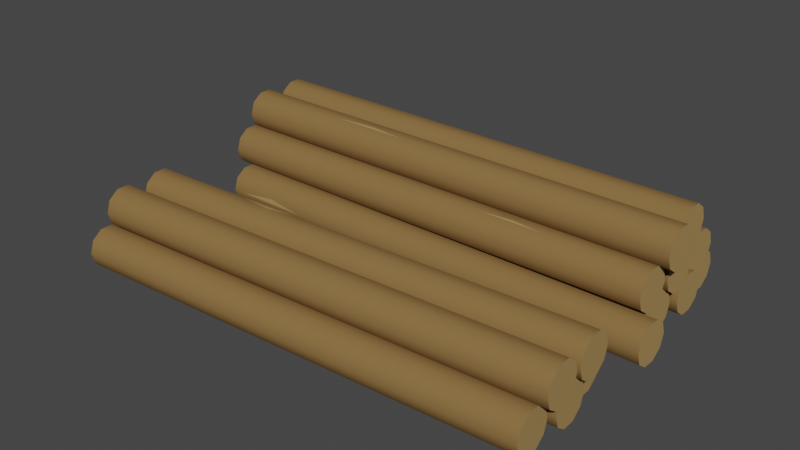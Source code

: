# Source: Logs.blend  (saved by Blender 3.0.42; exported with 4.5.12 LTS)
import bpy
from mathutils import Matrix  # noqa: F401  (used for matrix-valued properties, if any)

bpy.ops.wm.read_factory_settings(use_empty=True)
scene = bpy.context.scene
scene.name = 'Scene'

# ---- collections
col_collection = bpy.data.collections.new('Collection'); scene.collection.children.link(col_collection)

# ---- materials (node trees are filled in below, after node groups)
mat_wood = bpy.data.materials.new('Wood')
mat_wood.alpha_threshold = 0.0
mat_wood.use_transparent_shadow = False
mat_wood.diffuse_color = (0.2462, 0.1444, 0.0538, 1.0)
mat_wood.roughness = 0.5
mat_wood_light = bpy.data.materials.new('Wood_Light')
mat_wood_light.alpha_threshold = 0.0
mat_wood_light.use_transparent_shadow = False
mat_wood_light.diffuse_color = (0.3757, 0.2432, 0.09746, 1.0)
mat_wood_light.roughness = 0.5

# ---- node groups
ng_auto_smooth = bpy.data.node_groups.new('Auto Smooth', 'GeometryNodeTree')
_s = ng_auto_smooth.interface.new_socket(name='Geometry', in_out='OUTPUT', socket_type='NodeSocketGeometry')
_s = ng_auto_smooth.interface.new_socket(name='Geometry', in_out='INPUT', socket_type='NodeSocketGeometry')
_s = ng_auto_smooth.interface.new_socket(name='Angle', in_out='INPUT', socket_type='NodeSocketFloat')
_s.subtype = 'ANGLE'
_s.min_value = 0.0
_s.max_value = 3.142
ng_auto_smooth.is_modifier = True
_N = ng_auto_smooth.nodes; _L = ng_auto_smooth.links
n0 = _N.new('NodeGroupOutput'); n0.name = 'Group Output'; n0.location = (480, -100)
n1 = _N.new('NodeGroupInput'); n1.name = 'Group Input'; n1.location = (-420, -300)
n2 = _N.new('NodeGroupInput'); n2.name = 'Group Input.001'; n2.location = (-60, -100)
n3 = _N.new('GeometryNodeSetShadeSmooth'); n3.name = 'Set Shade Smooth'; n3.location = (120, -100)
n3.domain = 'EDGE'
n4 = _N.new('GeometryNodeSetShadeSmooth'); n4.name = 'Set Shade Smooth.001'; n4.location = (300, -100)
n5 = _N.new('GeometryNodeInputMeshEdgeAngle'); n5.name = 'Edge Angle'; n5.location = (-420, -220)
n6 = _N.new('GeometryNodeInputEdgeSmooth'); n6.name = 'Is Edge Smooth'; n6.location = (-60, -160)
n7 = _N.new('GeometryNodeInputShadeSmooth'); n7.name = 'Is Face Smooth'; n7.location = (-240, -340)
n8 = _N.new('FunctionNodeBooleanMath'); n8.name = 'Boolean Math'; n8.location = (-60, -220)
n9 = _N.new('FunctionNodeCompare'); n9.name = 'Compare'; n9.location = (-240, -180)
n9.operation = 'LESS_EQUAL'
_L.new(n5.outputs[0], n9.inputs[0])
_L.new(n4.outputs[0], n0.inputs[0])
_L.new(n1.outputs[1], n9.inputs[1])
_L.new(n9.outputs[0], n8.inputs[0])
_L.new(n7.outputs[0], n8.inputs[1])
_L.new(n2.outputs[0], n3.inputs[0])
_L.new(n6.outputs[0], n3.inputs[1])
_L.new(n3.outputs[0], n4.inputs[0])
_L.new(n8.outputs[0], n3.inputs[2])
n0.is_active_output = True

# ---- material node trees

# ---- world
world_world = bpy.data.worlds.new('World'); scene.world = world_world
world_world.use_nodes = True; world_world.node_tree.nodes.clear()
_N = world_world.node_tree.nodes; _L = world_world.node_tree.links
n0 = _N.new('ShaderNodeOutputWorld'); n0.name = 'World Output'; n0.location = (300, 300)
n1 = _N.new('ShaderNodeBackground'); n1.name = 'Background'; n1.location = (10, 300)
n1.inputs[0].default_value = (0.05088, 0.05088, 0.05088, 1.0)
_L.new(n1.outputs[0], n0.inputs[0])
n0.is_active_output = True
world_world.color = (0.05088, 0.05088, 0.05088)
world_world.use_sun_shadow = False
world_world.sun_shadow_jitter_overblur = 0.0

# ---- meshes
me_cylinder_001 = bpy.data.meshes.new('Cylinder.001')
me_cylinder_001.from_pydata([(-0.513, 0.2406, -0.05243), (0.5695, 0.2391, -0.05243), (-0.513, 0.2314, -0.08087), (0.5695, 0.2299, -0.08087), (-0.513, 0.2072, -0.09844), (0.5694, 0.2057, -0.09844), (-0.5131, 0.1773, -0.09844), (0.5694, 0.1758, -0.09844), (-0.5131, 0.1531, -0.08087), (0.5694, 0.1516, -0.08087), (-0.5131, 0.1439, -0.05243), (0.5694, 0.1424, -0.05243), (-0.5131, 0.1531, -0.024), (0.5694, 0.1516, -0.024), (-0.5131, 0.1773, -0.006422), (0.5694, 0.1758, -0.006422), (-0.513, 0.2072, -0.006422), (0.5694, 0.2057, -0.006422), (-0.513, 0.2314, -0.024), (0.5695, 0.2299, -0.024), (-0.557, 0.3499, -0.05243), (0.5471, 0.3379, -0.05243), (-0.5571, 0.3407, -0.08087), (0.547, 0.3286, -0.08087), (-0.5573, 0.3165, -0.09844), (0.5467, 0.3044, -0.09844), (-0.5576, 0.2866, -0.09844), (0.5464, 0.2745, -0.09844), (-0.5579, 0.2624, -0.08087), (0.5462, 0.2503, -0.08087), (-0.558, 0.2532, -0.05243), (0.5461, 0.2411, -0.05243), (-0.5579, 0.2624, -0.024), (0.5462, 0.2503, -0.024), (-0.5576, 0.2866, -0.006422), (0.5464, 0.2745, -0.006422), (-0.5573, 0.3165, -0.006422), (0.5467, 0.3044, -0.006422), (-0.5571, 0.3407, -0.024), (0.547, 0.3286, -0.024), (0.5587, 0.03512, -0.05243), (-0.5238, 0.03662, -0.05243), (0.5587, 0.04436, -0.08087), (-0.5238, 0.04586, -0.08087), (0.5587, 0.06855, -0.09844), (-0.5238, 0.07005, -0.09844), (0.5587, 0.09845, -0.09844), (-0.5237, 0.09995, -0.09844), (0.5588, 0.1226, -0.08087), (-0.5237, 0.1241, -0.08087), (0.5588, 0.1319, -0.05243), (-0.5237, 0.1334, -0.05243), (0.5588, 0.1226, -0.024), (-0.5237, 0.1241, -0.024), (0.5587, 0.09845, -0.006422), (-0.5237, 0.09995, -0.006422), (0.5587, 0.06855, -0.006422), (-0.5238, 0.07005, -0.006422), (0.5587, 0.04436, -0.024), (-0.5238, 0.04586, -0.024), (0.6026, -0.07416, -0.05243), (-0.5014, -0.0621, -0.05243), (0.6027, -0.06492, -0.08087), (-0.5013, -0.05286, -0.08087), (0.603, -0.04073, -0.09844), (-0.5011, -0.02868, -0.09844), (0.6033, -0.01083, -0.09844), (-0.5007, 0.001223, -0.09844), (0.6036, 0.01336, -0.08087), (-0.5005, 0.02541, -0.08087), (0.6037, 0.0226, -0.05243), (-0.5004, 0.03465, -0.05243), (0.6036, 0.01336, -0.024), (-0.5005, 0.02541, -0.024), (0.6033, -0.01083, -0.006422), (-0.5007, 0.001223, -0.006422), (0.603, -0.04073, -0.006422), (-0.5011, -0.02868, -0.006422), (0.6027, -0.06492, -0.024), (-0.5013, -0.05286, -0.024), (0.5617, 0.1891, 0.02273), (-0.5424, 0.2011, 0.02273), (0.5618, 0.1983, -0.005704), (-0.5423, 0.2104, -0.005704), (0.562, 0.2225, -0.02328), (-0.542, 0.2346, -0.02328), (0.5623, 0.2524, -0.02328), (-0.5417, 0.2645, -0.02328), (0.5626, 0.2766, -0.005704), (-0.5415, 0.2887, -0.005703), (0.5627, 0.2858, 0.02273), (-0.5414, 0.2979, 0.02273), (0.5626, 0.2766, 0.05117), (-0.5415, 0.2887, 0.05117), (0.5623, 0.2524, 0.06874), (-0.5417, 0.2645, 0.06874), (0.562, 0.2225, 0.06874), (-0.542, 0.2346, 0.06874), (0.5618, 0.1983, 0.05117), (-0.5423, 0.2104, 0.05117), (0.5688, 0.08646, 0.02273), (-0.5353, 0.09173, 0.02273), (0.5689, 0.0957, -0.005704), (-0.5352, 0.101, -0.005704), (0.569, 0.1199, -0.02328), (-0.5351, 0.1252, -0.02328), (0.5691, 0.1498, -0.02328), (-0.535, 0.1551, -0.02328), (0.5692, 0.174, -0.005704), (-0.5349, 0.1793, -0.005703), (0.5692, 0.1832, 0.02273), (-0.5348, 0.1885, 0.02273), (0.5692, 0.174, 0.05117), (-0.5349, 0.1793, 0.05117), (0.5691, 0.1498, 0.06874), (-0.535, 0.1551, 0.06874), (0.569, 0.1199, 0.06874), (-0.5351, 0.1252, 0.06874), (0.5689, 0.0957, 0.05117), (-0.5352, 0.101, 0.05117), (0.5665, -0.01794, 0.02554), (-0.5376, -0.01267, 0.02554), (0.5666, -0.008703, -0.002893), (-0.5375, -0.003431, -0.002893), (0.5667, 0.01549, -0.02047), (-0.5374, 0.02076, -0.02047), (0.5668, 0.04539, -0.02047), (-0.5373, 0.05066, -0.02047), (0.5669, 0.06958, -0.002893), (-0.5372, 0.07485, -0.002893), (0.567, 0.07881, 0.02554), (-0.5371, 0.08409, 0.02554), (0.5669, 0.06958, 0.05398), (-0.5372, 0.07485, 0.05398), (0.5668, 0.04539, 0.07155), (-0.5373, 0.05066, 0.07155), (0.5667, 0.01549, 0.07155), (-0.5374, 0.02076, 0.07155), (0.5666, -0.008703, 0.05398), (-0.5375, -0.003431, 0.05398), (0.5632, 0.1325, 0.1003), (-0.5408, 0.1445, 0.1003), (0.5633, 0.1417, 0.07189), (-0.5407, 0.1538, 0.07189), (0.5636, 0.1659, 0.05432), (-0.5405, 0.178, 0.05432), (0.5639, 0.1958, 0.05432), (-0.5401, 0.2078, 0.05432), (0.5642, 0.22, 0.07189), (-0.5399, 0.232, 0.07189), (0.5643, 0.2292, 0.1003), (-0.5398, 0.2413, 0.1003), (0.5642, 0.22, 0.1288), (-0.5399, 0.232, 0.1288), (0.5639, 0.1958, 0.1463), (-0.5401, 0.2078, 0.1463), (0.5636, 0.1659, 0.1463), (-0.5405, 0.178, 0.1463), (0.5633, 0.1417, 0.1288), (-0.5407, 0.1538, 0.1288), (0.5901, 0.03489, 0.1012), (-0.5406, 0.04192, 0.1012), (0.5901, 0.04413, 0.0728), (-0.5406, 0.05116, 0.07281), (0.5903, 0.06832, 0.05523), (-0.5404, 0.07535, 0.05523), (0.5905, 0.09822, 0.05523), (-0.5402, 0.1052, 0.05523), (0.5906, 0.1224, 0.0728), (-0.5401, 0.1294, 0.07281), (0.5907, 0.1316, 0.1012), (-0.54, 0.1387, 0.1012), (0.5906, 0.1224, 0.1297), (-0.5401, 0.1294, 0.1297), (0.5905, 0.09822, 0.1473), (-0.5402, 0.1052, 0.1473), (0.5903, 0.06832, 0.1473), (-0.5404, 0.07535, 0.1473), (0.5901, 0.04413, 0.1297), (-0.5406, 0.05116, 0.1297), (-0.1867, 0.0838, 0.1473), (-0.1867, 0.0838, 0.1473), (-0.2809, 0.04031, 0.1012), (-0.09304, 0.03914, 0.1012), (-0.187, 0.03972, 0.1012), (-0.09298, 0.04838, 0.07281), (-0.2808, 0.04955, 0.07281), (-0.1869, 0.04896, 0.07281), (-0.09284, 0.07257, 0.05523), (-0.2807, 0.07374, 0.05523), (-0.1868, 0.07315, 0.05523), (-0.09265, 0.1025, 0.05523), (-0.2805, 0.1036, 0.05523), (-0.1866, 0.1031, 0.05523), (-0.09251, 0.1267, 0.07281), (-0.2804, 0.1278, 0.07281), (-0.1864, 0.1272, 0.07281), (-0.09245, 0.1359, 0.1012), (-0.2803, 0.1371, 0.1012), (-0.1864, 0.1365, 0.1012), (-0.09251, 0.1267, 0.1297), (-0.2804, 0.1278, 0.1297), (-0.1864, 0.1272, 0.1297), (-0.09265, 0.1025, 0.1473), (-0.2805, 0.1036, 0.1473), (-0.1866, 0.1031, 0.1473), (-0.09284, 0.07257, 0.1473), (-0.2807, 0.07374, 0.1473), (-0.1868, 0.07315, 0.1473), (-0.09298, 0.04838, 0.1297), (-0.2808, 0.04955, 0.1297), (-0.1869, 0.04896, 0.1297), (0.244, 0.02584, 0.07155), (0.1722, -0.01606, 0.02554), (0.3154, -0.01674, 0.02554), (0.2438, -0.0164, 0.02554), (0.3155, -0.007504, -0.002893), (0.1722, -0.00682, -0.002893), (0.2438, -0.007162, -0.002893), (0.3156, 0.01669, -0.02047), (0.1723, 0.01737, -0.02047), (0.2439, 0.01703, -0.02047), (0.3157, 0.04658, -0.02047), (0.1724, 0.04727, -0.02047), (0.2441, 0.04693, -0.02047), (0.3158, 0.07077, -0.002893), (0.1725, 0.07146, -0.002893), (0.2442, 0.07112, -0.002893), (0.3159, 0.08001, 0.02554), (0.1726, 0.0807, 0.02554), (0.2442, 0.08036, 0.02554), (0.3158, 0.07077, 0.05398), (0.1725, 0.07146, 0.05398), (0.2442, 0.07112, 0.05398), (0.3157, 0.04658, 0.07155), (0.1724, 0.04727, 0.07155), (0.2441, 0.04693, 0.07155), (0.3156, 0.01669, 0.07155), (0.1723, 0.01737, 0.07155), (0.2439, 0.01703, 0.07155), (0.3155, -0.007504, 0.05398), (0.1722, -0.00682, 0.05398), (0.2438, -0.007162, 0.05398), (-0.3799, -0.06029, -0.04276), (-0.4742, -0.0624, -0.05243), (-0.2855, -0.06446, -0.05243), (-0.3799, -0.06343, -0.05243), (-0.2854, -0.05522, -0.08087), (-0.4742, -0.05316, -0.08087), (-0.3798, -0.05419, -0.08087), (-0.2852, -0.03103, -0.09844), (-0.4739, -0.02897, -0.09844), (-0.3795, -0.03, -0.09844), (-0.2849, -0.001133, -0.09844), (-0.4736, 0.0009267, -0.09844), (-0.3792, -0.0001034, -0.09844), (-0.2846, 0.02305, -0.08087), (-0.4733, 0.02511, -0.08087), (-0.379, 0.02408, -0.08087), (-0.2845, 0.03229, -0.05243), (-0.4732, 0.03435, -0.05243), (-0.3789, 0.03332, -0.05243), (-0.2846, 0.02305, -0.024), (-0.4733, 0.02511, -0.024), (-0.379, 0.02408, -0.024), (-0.2849, -0.001133, -0.006422), (-0.4736, 0.0009267, -0.006422), (-0.3792, -0.0001034, -0.006422), (-0.2852, -0.03103, -0.006422), (-0.4739, -0.02897, -0.006422), (-0.3795, -0.03, -0.006422), (-0.2854, -0.05522, -0.024), (-0.4742, -0.05316, -0.024), (-0.3798, -0.05419, -0.024), (0.1841, 0.2725, 0.05715), (0.09269, 0.1942, 0.02273), (0.2738, 0.1922, 0.02273), (0.1832, 0.1932, 0.02273), (0.2739, 0.2015, -0.005704), (0.09279, 0.2034, -0.005704), (0.1833, 0.2025, -0.005704), (0.2741, 0.2257, -0.02328), (0.09304, 0.2276, -0.02328), (0.1836, 0.2266, -0.02328), (0.2744, 0.2556, -0.02328), (0.09335, 0.2575, -0.02328), (0.1839, 0.2565, -0.02328), (0.2747, 0.2797, -0.005704), (0.0936, 0.2817, -0.005704), (0.1841, 0.2807, -0.005704), (0.2748, 0.289, 0.02273), (0.0937, 0.291, 0.02273), (0.1842, 0.29, 0.02273), (0.2747, 0.2797, 0.05117), (0.0936, 0.2817, 0.05117), (0.1841, 0.2807, 0.05117), (0.2744, 0.2556, 0.06874), (0.09335, 0.2575, 0.06874), (0.1839, 0.2565, 0.06874), (0.2741, 0.2257, 0.06874), (0.09304, 0.2276, 0.06874), (0.1836, 0.2266, 0.06874), (0.2739, 0.2015, 0.05117), (0.09279, 0.2034, 0.05117), (0.1833, 0.2025, 0.05117), (-0.3443, 0.3309, -0.01857), (-0.2064, 0.3461, -0.05243), (-0.4817, 0.3491, -0.05243), (-0.3441, 0.3476, -0.05243), (-0.4818, 0.3399, -0.08087), (-0.2065, 0.3368, -0.08087), (-0.3442, 0.3384, -0.08087), (-0.4821, 0.3157, -0.09844), (-0.2068, 0.3127, -0.09844), (-0.3444, 0.3142, -0.09844), (-0.4824, 0.2858, -0.09844), (-0.2071, 0.2828, -0.09844), (-0.3447, 0.2843, -0.09844), (-0.4826, 0.2616, -0.08087), (-0.2074, 0.2586, -0.08087), (-0.345, 0.2601, -0.08087), (-0.4827, 0.2523, -0.05243), (-0.2075, 0.2493, -0.05243), (-0.3451, 0.2508, -0.05243), (-0.4826, 0.2616, -0.024), (-0.2074, 0.2586, -0.024), (-0.345, 0.2601, -0.024), (-0.4824, 0.2858, -0.006422), (-0.2071, 0.2828, -0.006422), (-0.3447, 0.2843, -0.006422), (-0.4821, 0.3157, -0.006422), (-0.2068, 0.3127, -0.006422), (-0.3444, 0.3142, -0.006422), (-0.4818, 0.3399, -0.024), (-0.2065, 0.3368, -0.024), (-0.3442, 0.3384, -0.024), (0.583, -0.4406, -0.05243), (-0.4986, -0.4853, -0.05243), (0.5826, -0.4313, -0.08087), (-0.499, -0.476, -0.08087), (0.5816, -0.4072, -0.09844), (-0.5, -0.4519, -0.09844), (0.5804, -0.3773, -0.09844), (-0.5012, -0.422, -0.09844), (0.5794, -0.3531, -0.08087), (-0.5022, -0.3978, -0.08087), (0.579, -0.3439, -0.05243), (-0.5026, -0.3886, -0.05243), (0.5794, -0.3531, -0.024), (-0.5022, -0.3978, -0.024), (0.5804, -0.3773, -0.006422), (-0.5012, -0.422, -0.006422), (0.5816, -0.4072, -0.006422), (-0.5, -0.4519, -0.006422), (0.5826, -0.4313, -0.024), (-0.499, -0.476, -0.024), (-0.4965, -0.281, -0.05243), (0.5851, -0.2363, -0.05243), (-0.4961, -0.2902, -0.08087), (0.5855, -0.2455, -0.08087), (-0.4951, -0.3144, -0.09844), (0.5865, -0.2697, -0.09844), (-0.4939, -0.3442, -0.09844), (0.5877, -0.2995, -0.09844), (-0.4929, -0.3684, -0.08087), (0.5887, -0.3237, -0.08087), (-0.4925, -0.3776, -0.05243), (0.5891, -0.3329, -0.05243), (-0.4929, -0.3684, -0.024), (0.5887, -0.3237, -0.024), (-0.4939, -0.3442, -0.006422), (0.5877, -0.2995, -0.006422), (-0.4951, -0.3144, -0.006422), (0.5865, -0.2697, -0.006422), (-0.4961, -0.2902, -0.024), (0.5855, -0.2455, -0.024), (-0.5451, -0.1737, -0.05243), (0.5585, -0.1386, -0.05243), (-0.5448, -0.1829, -0.08087), (0.5588, -0.1478, -0.08087), (-0.544, -0.2071, -0.09844), (0.5595, -0.172, -0.09844), (-0.543, -0.237, -0.09844), (0.5605, -0.2019, -0.09844), (-0.5423, -0.2611, -0.08087), (0.5613, -0.2261, -0.08087), (-0.542, -0.2704, -0.05243), (0.5616, -0.2353, -0.05243), (-0.5423, -0.2611, -0.024), (0.5613, -0.2261, -0.024), (-0.543, -0.237, -0.006422), (0.5605, -0.2019, -0.006422), (-0.544, -0.2071, -0.006422), (0.5595, -0.172, -0.006422), (-0.5448, -0.1829, -0.024), (0.5588, -0.1478, -0.024), (-0.5044, -0.3327, 0.02273), (0.5989, -0.2908, 0.02273), (-0.5041, -0.3419, -0.005704), (0.5992, -0.3001, -0.005703), (-0.5032, -0.3661, -0.02328), (0.6002, -0.3242, -0.02328), (-0.502, -0.396, -0.02328), (0.6013, -0.3541, -0.02328), (-0.5011, -0.4202, -0.005704), (0.6022, -0.3783, -0.005703), (-0.5007, -0.4294, 0.02273), (0.6026, -0.3875, 0.02273), (-0.5011, -0.4202, 0.05117), (0.6022, -0.3783, 0.05117), (-0.502, -0.396, 0.06874), (0.6013, -0.3541, 0.06874), (-0.5032, -0.3661, 0.06874), (0.6002, -0.3242, 0.06874), (-0.5041, -0.3419, 0.05117), (0.5992, -0.3001, 0.05117), (-0.5066, -0.2283, 0.02554), (0.5967, -0.1864, 0.02554), (-0.5063, -0.2375, -0.002894), (0.5971, -0.1957, -0.002893), (-0.5053, -0.2617, -0.02047), (0.598, -0.2198, -0.02047), (-0.5042, -0.2916, -0.02047), (0.5991, -0.2497, -0.02047), (-0.5033, -0.3157, -0.002894), (0.6, -0.2739, -0.002893), (-0.5029, -0.325, 0.02554), (0.6004, -0.2831, 0.02554), (-0.5033, -0.3157, 0.05398), (0.6, -0.2739, 0.05398), (-0.5042, -0.2916, 0.07155), (0.5991, -0.2497, 0.07155), (-0.5053, -0.2617, 0.07155), (0.598, -0.2198, 0.07155), (-0.5063, -0.2375, 0.05398), (0.5971, -0.1957, 0.05398), (-0.1825, -0.2583, 0.07155), (-0.1125, -0.2133, 0.02554), (-0.2557, -0.2188, 0.02554), (-0.1841, -0.2161, 0.02554), (-0.2553, -0.228, -0.002893), (-0.1122, -0.2226, -0.002893), (-0.1838, -0.2253, -0.002893), (-0.2544, -0.2522, -0.02047), (-0.1112, -0.2467, -0.02047), (-0.1828, -0.2495, -0.02047), (-0.2533, -0.2821, -0.02047), (-0.1101, -0.2766, -0.02047), (-0.1817, -0.2793, -0.02047), (-0.2524, -0.3062, -0.002893), (-0.1092, -0.3008, -0.002893), (-0.1808, -0.3035, -0.002893), (-0.252, -0.3155, 0.02554), (-0.1088, -0.31, 0.02554), (-0.1804, -0.3127, 0.02554), (-0.2524, -0.3062, 0.05398), (-0.1092, -0.3008, 0.05398), (-0.1808, -0.3035, 0.05398), (-0.2533, -0.2821, 0.07155), (-0.1101, -0.2766, 0.07155), (-0.1817, -0.2793, 0.07155), (-0.2544, -0.2522, 0.07155), (-0.1112, -0.2467, 0.07155), (-0.1828, -0.2495, 0.07155), (-0.2553, -0.228, 0.05398), (-0.1122, -0.2226, 0.05398), (-0.1838, -0.2253, 0.05398), (0.4371, -0.1456, -0.04276), (0.5313, -0.1394, -0.05243), (0.3427, -0.1454, -0.05243), (0.437, -0.1424, -0.05243), (0.343, -0.1547, -0.08087), (0.5316, -0.1487, -0.08087), (0.4373, -0.1517, -0.08087), (0.3438, -0.1789, -0.09844), (0.5324, -0.1729, -0.09844), (0.4381, -0.1759, -0.09844), (0.3447, -0.2087, -0.09844), (0.5334, -0.2027, -0.09844), (0.4391, -0.2057, -0.09844), (0.3455, -0.2329, -0.08087), (0.5341, -0.2269, -0.08087), (0.4398, -0.2299, -0.08087), (0.3458, -0.2421, -0.05243), (0.5344, -0.2362, -0.05243), (0.4401, -0.2392, -0.05243), (0.3455, -0.2329, -0.024), (0.5341, -0.2269, -0.024), (0.4398, -0.2299, -0.024), (0.3447, -0.2087, -0.006422), (0.5334, -0.2027, -0.006422), (0.4391, -0.2057, -0.006422), (0.3438, -0.1789, -0.006422), (0.5324, -0.1729, -0.006422), (0.4381, -0.1759, -0.006422), (0.343, -0.1547, -0.024), (0.5316, -0.1487, -0.024), (0.4373, -0.1517, -0.024)], [], [(0, 1, 3, 2), (2, 3, 5, 4), (4, 5, 7, 6), (6, 7, 9, 8), (8, 9, 11, 10), (10, 11, 13, 12), (12, 13, 15, 14), (14, 15, 17, 16), (3, 1, 19, 17, 15, 13, 11, 9, 7, 5), (16, 17, 19, 18), (18, 19, 1, 0), (0, 2, 4, 6, 8, 10, 12, 14, 16, 18), (38, 333, 307, 20), (24, 312, 315, 26), (26, 315, 318, 28), (28, 318, 321, 30), (30, 321, 324, 32), (32, 324, 327, 34), (34, 327, 330, 36), (36, 330, 333, 38), (23, 21, 39, 37, 35, 33, 31, 29, 27, 25), (20, 307, 309, 22), (20, 22, 24, 26, 28, 30, 32, 34, 36, 38), (40, 41, 43, 42), (42, 43, 45, 44), (44, 45, 47, 46), (46, 47, 49, 48), (48, 49, 51, 50), (50, 51, 53, 52), (52, 53, 55, 54), (54, 55, 57, 56), (43, 41, 59, 57, 55, 53, 51, 49, 47, 45), (56, 57, 59, 58), (58, 59, 41, 40), (40, 42, 44, 46, 48, 50, 52, 54, 56, 58), (78, 271, 245, 60), (64, 250, 253, 66), (66, 253, 256, 68), (68, 256, 259, 70), (70, 259, 262, 72), (72, 262, 265, 74), (74, 265, 268, 76), (76, 268, 271, 78), (63, 61, 79, 77, 75, 73, 71, 69, 67, 65), (60, 245, 247, 62), (60, 62, 64, 66, 68, 70, 72, 74, 76, 78), (98, 302, 276, 80), (84, 281, 284, 86), (86, 284, 287, 88), (88, 287, 290, 90), (90, 290, 293, 92), (92, 293, 296, 94), (94, 296, 299, 96), (96, 299, 302, 98), (83, 81, 99, 97, 95, 93, 91, 89, 87, 85), (80, 276, 278, 82), (80, 82, 84, 86, 88, 90, 92, 94, 96, 98), (100, 101, 103, 102), (102, 103, 105, 104), (104, 105, 107, 106), (106, 107, 109, 108), (108, 109, 111, 110), (110, 111, 113, 112), (112, 113, 115, 114), (114, 115, 117, 116), (103, 101, 119, 117, 115, 113, 111, 109, 107, 105), (116, 117, 119, 118), (118, 119, 101, 100), (100, 102, 104, 106, 108, 110, 112, 114, 116, 118), (138, 240, 214, 120), (124, 219, 222, 126), (126, 222, 225, 128), (128, 225, 228, 130), (130, 228, 231, 132), (132, 231, 234, 134), (134, 234, 237, 136), (136, 237, 240, 138), (123, 121, 139, 137, 135, 133, 131, 129, 127, 125), (120, 214, 216, 122), (120, 122, 124, 126, 128, 130, 132, 134, 136, 138), (140, 141, 143, 142), (142, 143, 145, 144), (144, 145, 147, 146), (146, 147, 149, 148), (148, 149, 151, 150), (150, 151, 153, 152), (152, 153, 155, 154), (154, 155, 157, 156), (143, 141, 159, 157, 155, 153, 151, 149, 147, 145), (156, 157, 159, 158), (158, 159, 141, 140), (140, 142, 144, 146, 148, 150, 152, 154, 156, 158), (178, 209, 183, 160), (164, 188, 191, 166), (166, 191, 194, 168), (168, 194, 197, 170), (170, 197, 200, 172), (172, 200, 203, 174), (174, 203, 206, 176), (176, 206, 209, 178), (163, 161, 179, 177, 175, 173, 171, 169, 167, 165), (160, 183, 185, 162), (160, 162, 164, 166, 168, 170, 172, 174, 176, 178), (162, 185, 188, 164), (207, 177, 179, 210), (204, 175, 177, 207), (201, 173, 175, 204), (198, 171, 173, 201), (195, 169, 171, 198), (192, 167, 169, 195), (189, 165, 167, 192), (186, 163, 165, 189), (182, 161, 163, 186), (210, 182, 184, 211), (211, 184, 183, 209), (207, 210, 211, 208), (208, 211, 209, 206), (204, 207, 181, 180, 205), (205, 180, 181, 206, 203), (201, 204, 205, 202), (202, 205, 203, 200), (198, 201, 202, 199), (199, 202, 200, 197), (195, 198, 199, 196), (196, 199, 197, 194), (192, 195, 196, 193), (193, 196, 194, 191), (189, 192, 193, 190), (190, 193, 191, 188), (186, 189, 190, 187), (187, 190, 188, 185), (182, 186, 187, 184), (184, 187, 185, 183), (210, 179, 161, 182), (206, 181, 208), (181, 207, 208), (122, 216, 219, 124), (238, 137, 139, 241), (235, 135, 137, 238), (232, 133, 135, 235), (229, 131, 133, 232), (226, 129, 131, 229), (223, 127, 129, 226), (220, 125, 127, 223), (217, 123, 125, 220), (213, 121, 123, 217), (241, 213, 215, 242), (242, 215, 214, 240), (238, 241, 242, 239), (239, 242, 240, 237), (235, 238, 212, 236), (236, 212, 237, 234), (232, 235, 236, 233), (233, 236, 234, 231), (229, 232, 233, 230), (230, 233, 231, 228), (226, 229, 230, 227), (227, 230, 228, 225), (223, 226, 227, 224), (224, 227, 225, 222), (220, 223, 224, 221), (221, 224, 222, 219), (217, 220, 221, 218), (218, 221, 219, 216), (213, 217, 218, 215), (215, 218, 216, 214), (241, 139, 121, 213), (212, 238, 239), (237, 212, 239), (62, 247, 250, 64), (269, 77, 79, 272), (266, 75, 77, 269), (263, 73, 75, 266), (260, 71, 73, 263), (257, 69, 71, 260), (254, 67, 69, 257), (251, 65, 67, 254), (248, 63, 65, 251), (244, 61, 63, 248), (272, 244, 243, 273), (273, 243, 245, 271), (269, 272, 273, 270), (270, 273, 271, 268), (266, 269, 270, 267), (267, 270, 268, 265), (263, 266, 267, 264), (264, 267, 265, 262), (260, 263, 264, 261), (261, 264, 262, 259), (257, 260, 261, 258), (258, 261, 259, 256), (254, 257, 258, 255), (255, 258, 256, 253), (251, 254, 255, 252), (252, 255, 253, 250), (248, 251, 252, 249), (249, 252, 250, 247), (244, 248, 249, 246), (246, 249, 247, 245), (272, 79, 61, 244), (243, 244, 246), (245, 243, 246), (82, 278, 281, 84), (300, 97, 99, 303), (297, 95, 97, 300), (294, 93, 95, 297), (291, 91, 93, 294), (288, 89, 91, 291), (285, 87, 89, 288), (282, 85, 87, 285), (279, 83, 85, 282), (275, 81, 83, 279), (303, 275, 277, 304), (304, 277, 276, 302), (300, 303, 304, 301), (301, 304, 302, 299), (297, 300, 301, 298), (298, 301, 299, 296), (294, 297, 298, 274), (295, 274, 293), (291, 294, 295, 292), (292, 295, 293, 290), (288, 291, 292, 289), (289, 292, 290, 287), (285, 288, 289, 286), (286, 289, 287, 284), (282, 285, 286, 283), (283, 286, 284, 281), (279, 282, 283, 280), (280, 283, 281, 278), (275, 279, 280, 277), (277, 280, 278, 276), (303, 99, 81, 275), (293, 274, 298, 296), (274, 295, 294), (22, 309, 312, 24), (331, 37, 39, 334), (328, 35, 37, 331), (325, 33, 35, 328), (322, 31, 33, 325), (319, 29, 31, 322), (316, 27, 29, 319), (313, 25, 27, 316), (310, 23, 25, 313), (306, 21, 23, 310), (334, 306, 308, 335), (335, 308, 307, 333), (331, 334, 305, 332), (332, 305, 333, 330), (328, 331, 332, 329), (329, 332, 330, 327), (325, 328, 329, 326), (326, 329, 327, 324), (322, 325, 326, 323), (323, 326, 324, 321), (319, 322, 323, 320), (320, 323, 321, 318), (316, 319, 320, 317), (317, 320, 318, 315), (313, 316, 317, 314), (314, 317, 315, 312), (310, 313, 314, 311), (311, 314, 312, 309), (306, 310, 311, 308), (308, 311, 309, 307), (334, 39, 21, 306), (305, 334, 335), (333, 305, 335), (336, 337, 339, 338), (338, 339, 341, 340), (340, 341, 343, 342), (342, 343, 345, 344), (344, 345, 347, 346), (346, 347, 349, 348), (348, 349, 351, 350), (350, 351, 353, 352), (339, 337, 355, 353, 351, 349, 347, 345, 343, 341), (352, 353, 355, 354), (354, 355, 337, 336), (336, 338, 340, 342, 344, 346, 348, 350, 352, 354), (356, 357, 359, 358), (358, 359, 361, 360), (360, 361, 363, 362), (362, 363, 365, 364), (364, 365, 367, 366), (366, 367, 369, 368), (368, 369, 371, 370), (370, 371, 373, 372), (359, 357, 375, 373, 371, 369, 367, 365, 363, 361), (372, 373, 375, 374), (374, 375, 357, 356), (356, 358, 360, 362, 364, 366, 368, 370, 372, 374), (394, 495, 469, 376), (380, 474, 477, 382), (382, 477, 480, 384), (384, 480, 483, 386), (386, 483, 486, 388), (388, 486, 489, 390), (390, 489, 492, 392), (392, 492, 495, 394), (379, 377, 395, 393, 391, 389, 387, 385, 383, 381), (376, 469, 471, 378), (376, 378, 380, 382, 384, 386, 388, 390, 392, 394), (396, 397, 399, 398), (398, 399, 401, 400), (400, 401, 403, 402), (402, 403, 405, 404), (404, 405, 407, 406), (406, 407, 409, 408), (408, 409, 411, 410), (410, 411, 413, 412), (399, 397, 415, 413, 411, 409, 407, 405, 403, 401), (412, 413, 415, 414), (414, 415, 397, 396), (396, 398, 400, 402, 404, 406, 408, 410, 412, 414), (434, 464, 438, 416), (420, 443, 446, 422), (422, 446, 449, 424), (424, 449, 452, 426), (426, 452, 455, 428), (428, 455, 458, 430), (430, 458, 461, 432), (432, 461, 464, 434), (419, 417, 435, 433, 431, 429, 427, 425, 423, 421), (416, 438, 440, 418), (416, 418, 420, 422, 424, 426, 428, 430, 432, 434), (418, 440, 443, 420), (462, 433, 435, 465), (459, 431, 433, 462), (456, 429, 431, 459), (453, 427, 429, 456), (450, 425, 427, 453), (447, 423, 425, 450), (444, 421, 423, 447), (441, 419, 421, 444), (437, 417, 419, 441), (465, 437, 439, 466), (466, 439, 438, 464), (462, 465, 466, 463), (463, 466, 464, 461), (459, 462, 436, 460), (460, 436, 461, 458), (456, 459, 460, 457), (457, 460, 458, 455), (453, 456, 457, 454), (454, 457, 455, 452), (450, 453, 454, 451), (451, 454, 452, 449), (447, 450, 451, 448), (448, 451, 449, 446), (444, 447, 448, 445), (445, 448, 446, 443), (441, 444, 445, 442), (442, 445, 443, 440), (437, 441, 442, 439), (439, 442, 440, 438), (465, 435, 417, 437), (436, 462, 463), (461, 436, 463), (378, 471, 474, 380), (493, 393, 395, 496), (490, 391, 393, 493), (487, 389, 391, 490), (484, 387, 389, 487), (481, 385, 387, 484), (478, 383, 385, 481), (475, 381, 383, 478), (472, 379, 381, 475), (468, 377, 379, 472), (496, 468, 467, 497), (497, 467, 469, 495), (493, 496, 497, 494), (494, 497, 495, 492), (490, 493, 494, 491), (491, 494, 492, 489), (487, 490, 491, 488), (488, 491, 489, 486), (484, 487, 488, 485), (485, 488, 486, 483), (481, 484, 485, 482), (482, 485, 483, 480), (478, 481, 482, 479), (479, 482, 480, 477), (475, 478, 479, 476), (476, 479, 477, 474), (472, 475, 476, 473), (473, 476, 474, 471), (468, 472, 473, 470), (470, 473, 471, 469), (496, 395, 377, 468), (467, 468, 470), (469, 467, 470)])
me_cylinder_001.polygons.foreach_set('use_smooth', [True] * 392)
me_cylinder_001.polygons.foreach_set('material_index', [0, 0, 0, 0, 0, 0, 0, 0, 1, 0, 0, 1, 0, 0, 0, 0, 0, 0, 0, 0, 1, 0, 1, 0, 0, 0, 0, 0, 0, 0, 0, 1, 0, 0, 1, 0, 0, 0, 0, 0, 0, 0, 0, 1, 0, 1, 0, 0, 0, 0, 0, 0, 0, 0, 1, 0, 1, 0, 0, 0, 0, 0, 0, 0, 0, 1, 0, 0, 1, 0, 0, 0, 0, 0, 0, 0, 0, 1, 0, 1, 0, 0, 0, 0, 0, 0, 0, 0, 1, 0, 0, 1, 0, 0, 0, 0, 0, 0, 0, 0, 1, 0, 1, 0, 0, 0, 0, 0, 0, 0, 0, 0, 0, 0, 0, 0, 0, 0, 0, 0, 0, 0, 0, 0, 0, 0, 0, 0, 0, 0, 0, 0, 0, 0, 1, 1, 0, 0, 0, 0, 0, 0, 0, 0, 0, 0, 0, 0, 0, 0, 0, 0, 0, 0, 0, 0, 0, 0, 0, 0, 0, 0, 0, 0, 0, 0, 0, 1, 1, 0, 0, 0, 0, 0, 0, 0, 0, 0, 0, 0, 0, 0, 0, 0, 0, 0, 0, 0, 0, 0, 0, 0, 0, 0, 0, 0, 0, 0, 0, 0, 1, 1, 0, 0, 0, 0, 0, 0, 0, 0, 0, 0, 0, 0, 0, 0, 0, 0, 0, 1, 0, 0, 0, 0, 0, 0, 0, 0, 0, 0, 0, 0, 0, 0, 1, 0, 0, 0, 0, 0, 0, 0, 0, 0, 0, 0, 0, 0, 0, 0, 0, 0, 0, 0, 0, 0, 0, 0, 0, 0, 0, 0, 0, 0, 0, 0, 1, 1, 0, 0, 0, 0, 0, 0, 0, 0, 1, 0, 0, 1, 0, 0, 0, 0, 0, 0, 0, 0, 1, 0, 0, 1, 0, 0, 0, 0, 0, 0, 0, 0, 1, 0, 1, 0, 0, 0, 0, 0, 0, 0, 0, 1, 0, 0, 1, 0, 0, 0, 0, 0, 0, 0, 0, 1, 0, 1, 0, 0, 0, 0, 0, 0, 0, 0, 0, 0, 0, 0, 0, 0, 0, 0, 0, 0, 0, 0, 0, 0, 0, 0, 0, 0, 0, 0, 0, 0, 0, 1, 1, 0, 0, 0, 0, 0, 0, 0, 0, 0, 0, 0, 0, 0, 0, 0, 0, 0, 0, 0, 0, 0, 0, 0, 0, 0, 0, 0, 0, 0, 0, 0, 1, 1])
me_cylinder_001.materials.append(mat_wood)
me_cylinder_001.materials.append(mat_wood_light)
me_cylinder_001.use_remesh_preserve_volume = False
me_cylinder_001.use_remesh_preserve_attributes = False
me_cylinder_001.use_mirror_vertex_groups = False
me_cylinder_001.update()

# ---- objects
ob_logs = bpy.data.objects.new('Logs', me_cylinder_001)

# ---- transforms, parenting, visibility, modifiers, constraints
ob_logs.location = (0.0, 0.0, 0.0)
ob_logs.lineart.crease_threshold = 0.0
_m = ob_logs.modifiers.new('Auto Smooth', 'NODES')
_m.node_group = ng_auto_smooth
_gi = [s.identifier for s in ng_auto_smooth.interface.items_tree if s.item_type == 'SOCKET' and s.in_out == 'INPUT']
_m[_gi[1]] = 0.7714  # Angle

# ---- collection membership
col_collection.objects.link(ob_logs)

# ---- scene / render settings (as saved in the file)
scene.frame_start = 1; scene.frame_end = 250; scene.frame_set(1)
scene.render.engine = 'BLENDER_EEVEE_NEXT'
scene.cycles.sampling_pattern = 'TABULATED_SOBOL'
scene.cycles.use_light_tree = False
scene.view_settings.view_transform = 'Filmic'
bpy.context.view_layer.update()

# ---- added for rendering (the .blend has no active camera and no usable light): camera, sun
cam_auto = bpy.data.cameras.new('AutoCamera')
cam_auto.lens = 50.0
cam_auto.sensor_width = 36.0
cam_auto.clip_end = 1000.0
ob_auto_camera = bpy.data.objects.new('AutoCamera', cam_auto)
scene.collection.objects.link(ob_auto_camera)
ob_auto_camera.location = (1.36594, -1.6794, 1.09889)
ob_auto_camera.rotation_euler = (1.09748, -7.21219e-08, 0.694738)
scene.camera = ob_auto_camera
light_auto_sun = bpy.data.lights.new('AutoSun', 'SUN')
light_auto_sun.energy = 3.0
light_auto_sun.angle = 0.0523599
ob_auto_sun = bpy.data.objects.new('AutoSun', light_auto_sun)
scene.collection.objects.link(ob_auto_sun)
ob_auto_sun.rotation_euler = (0.872665, 0.174533, 0.523599)
bpy.context.view_layer.update()

